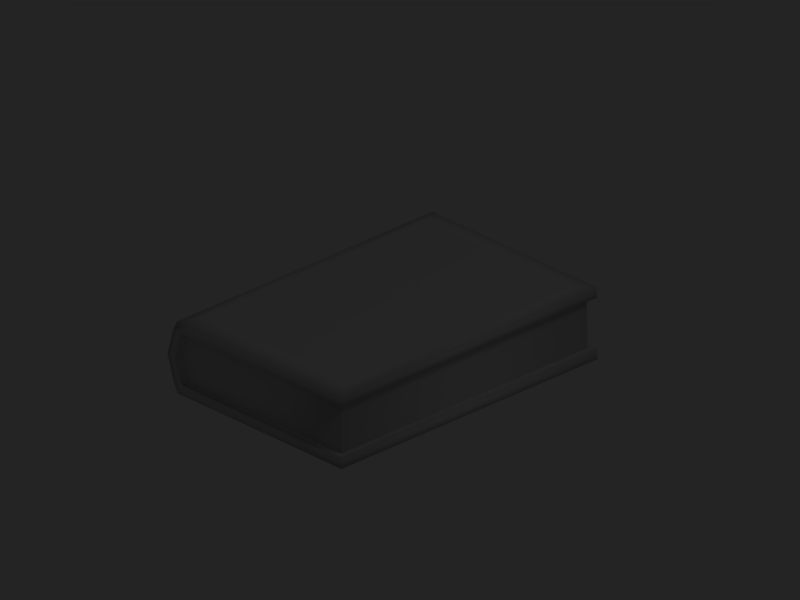 # Source: DH_book_00.blend  (saved by Blender 2.49.2; exported with 4.5.12 LTS)
import bpy
from mathutils import Matrix  # noqa: F401  (used for matrix-valued properties, if any)

bpy.ops.wm.read_factory_settings(use_empty=True)
scene = bpy.context.scene
scene.name = 'Scene'

# ---- collections
col_collection_1 = bpy.data.collections.new('Collection 1'); scene.collection.children.link(col_collection_1)

# ---- materials (node trees are filled in below, after node groups)
mat_book = bpy.data.materials.new('book')
mat_book.alpha_threshold = 0.0
mat_book.preview_render_type = 'FLAT'
mat_book.roughness = 0.5
mat_book.line_color = (0.0, 0.0, 0.0, 1.0)

# ---- material node trees

# ---- world
world_world = bpy.data.worlds.new('World'); scene.world = world_world
world_world.color = (0.14, 0.14, 0.14)
world_world.use_sun_shadow = False
world_world.sun_shadow_jitter_overblur = 0.0
world_world.cycles.sampling_method = 'MANUAL'
world_world.cycles.sample_map_resolution = 256

# ---- cameras
cam_camera = bpy.data.cameras.new('Camera')
cam_camera.type = 'ORTHO'
cam_camera.passepartout_alpha = 0.2
cam_camera.clip_end = 100.0
cam_camera.lens = 35.0
cam_camera.ortho_scale = 0.5
cam_camera.show_passepartout = False
cam_camera.show_safe_areas = True
cam_camera.dof.focus_distance = 0.0
cam_camera.dof.aperture_fstop = 128.0

# ---- lights
light_spot = bpy.data.lights.new('Spot', 'POINT')
light_spot.transmission_factor = 0.0
light_spot.cutoff_distance = 30.0
light_spot.energy = 100.0
light_spot.shadow_buffer_clip_start = 1.001
light_spot.shadow_soft_size = 1.0
light_spot.shadow_maximum_resolution = 0.006
light_spot.use_absolute_resolution = True
light_spot.cycles.use_multiple_importance_sampling = False

# ---- meshes
me_cube_001 = bpy.data.meshes.new('Cube.001')
me_cube_001.from_pydata([(0.3505, 0.4419, 0.0008474), (0.3505, -0.4419, 0.0008474), (-0.347, -0.4419, 0.0008474), (-0.347, 0.4419, 0.0008474), (0.3505, 0.4419, 0.208), (0.3505, -0.4419, 0.208), (-0.347, -0.4419, 0.208), (-0.347, 0.4419, 0.208), (0.2981, 0.3758, 0.2182), (-0.2981, 0.3758, 0.2182), (-0.2981, -0.3758, 0.2182), (0.2981, -0.3758, 0.2182), (-0.2981, -0.3758, -0.01352), (-0.2981, 0.3758, -0.01352), (0.2981, 0.3758, -0.01352), (0.2981, -0.3758, -0.01352), (0.3505, -0.4419, 0.03044), (0.3505, -0.4419, 0.1784), (0.3505, 0.4419, 0.03044), (0.3505, 0.4419, 0.1784), (-0.3635, -0.4419, 0.03044), (-0.3635, -0.4419, 0.1784), (-0.3635, 0.4419, 0.03044), (-0.3635, 0.4419, 0.1784), (-0.2986, -0.4419, 0.0008474), (-0.2986, 0.4419, 0.0008474), (-0.2986, -0.4419, 0.208), (-0.2986, 0.4419, 0.208), (-0.3296, -0.4419, 0.03044), (-0.3296, -0.4419, 0.1784), (-0.3296, 0.4419, 0.1784), (-0.3296, 0.4419, 0.03044), (-0.321, 0.4234, 0.1753), (-0.321, 0.4234, 0.03354), (-0.321, -0.4234, 0.03354), (-0.321, -0.4234, 0.1753), (0.3306, 0.4234, 0.03354), (0.3306, 0.4234, 0.1753), (0.3306, -0.4234, 0.1753), (0.3306, -0.4234, 0.03354), (-0.3542, -0.4419, 0.1044), (-0.3882, -0.4419, 0.1044), (-0.3882, 0.4419, 0.1044), (-0.3542, 0.4419, 0.1044), (-0.3457, 0.4234, 0.1044), (-0.3457, -0.4234, 0.1044), (0.3312, 0.4234, 0.1044), (0.3312, -0.4234, 0.1044)], [], [(7, 6, 10, 9), (5, 4, 8, 11), (2, 3, 13, 12), (0, 1, 15, 14), (8, 9, 10, 11), (14, 15, 12, 13), (0, 18, 16, 1), (19, 4, 5, 17), (2, 20, 22, 3), (21, 6, 7, 23), (27, 7, 9), (6, 26, 10), (3, 25, 13), (24, 2, 12), (16, 28, 24, 1), (28, 20, 2, 24), (5, 26, 29, 17), (26, 6, 21, 29), (19, 30, 27, 4), (30, 23, 7, 27), (0, 25, 31, 18), (25, 3, 22, 31), (18, 31, 33, 36), (30, 19, 37, 32), (17, 29, 35, 38), (28, 16, 39, 34), (19, 17, 38, 37), (16, 18, 36, 39), (12, 15, 1, 24), (0, 14, 13, 25), (10, 26, 5, 11), (9, 8, 4, 27), (28, 40, 41, 20), (40, 29, 21, 41), (22, 42, 43, 31), (42, 23, 30, 43), (31, 43, 44, 33), (43, 30, 32, 44), (29, 40, 45, 35), (40, 28, 34, 45), (37, 46, 44, 32), (46, 36, 33, 44), (36, 46, 47, 39), (46, 37, 38, 47), (39, 47, 45, 34), (47, 38, 35, 45), (20, 41, 42, 22), (41, 21, 23, 42)])
me_cube_001.polygons.foreach_set('use_smooth', [True] * 48)
_k = set([(32, 37), (32, 44), (33, 36), (33, 44), (34, 39), (34, 45), (35, 38), (35, 45), (36, 39), (37, 38)])
me_cube_001.attributes.new('sharp_edge', 'BOOLEAN', 'EDGE').data.foreach_set('value', [ (min(e.vertices), max(e.vertices)) in _k for e in me_cube_001.edges])
_uv = me_cube_001.uv_layers.new(name='UVTex')
_uv.uv.foreach_set('vector', [0.4178, 0.03425, 0.4187, 0.5836, 0.384, 0.5483, 0.384, 0.07129, 0.01761, 0.5836, 0.02003, 0.03425, 0.04598, 0.07129, 0.04856, 0.5532, 0.5794, 0.5836, 0.583, 0.03425, 0.6165, 0.07129, 0.6165, 0.5483, 0.9901, 0.03425, 0.9888, 0.5836, 0.9588, 0.5483, 0.9591, 0.07129, 0.04598, 0.07129, 0.384, 0.07129, 0.384, 0.5483, 0.04856, 0.5532, 0.9591, 0.07129, 0.9588, 0.5483, 0.6165, 0.5483, 0.6165, 0.07129, 0.6449, 0.6329, 0.6449, 0.6926, 0.3653, 0.6926, 0.3653, 0.6329, 0.6449, 0.8665, 0.6449, 0.927, 0.3653, 0.927, 0.3653, 0.8665, 0.5794, 0.5836, 0.5394, 0.5836, 0.5423, 0.03425, 0.583, 0.03425, 0.4581, 0.5836, 0.4187, 0.5836, 0.4178, 0.03425, 0.4586, 0.03425, 0.384, 0.03425, 0.4178, 0.03425, 0.384, 0.07129, 0.4187, 0.5836, 0.384, 0.5836, 0.384, 0.5483, 0.583, 0.03425, 0.6165, 0.03425, 0.6165, 0.07129, 0.6165, 0.5836, 0.5794, 0.5836, 0.6165, 0.5483, 0.3653, 0.6926, 0.05902, 0.6926, 0.1001, 0.6329, 0.3653, 0.6329, 0.05902, 0.6926, 0.02265, 0.6926, 0.02265, 0.6329, 0.1001, 0.6329, 0.3653, 0.927, 0.1011, 0.927, 0.05905, 0.8665, 0.3653, 0.8665, 0.1011, 0.927, 0.02265, 0.927, 0.02265, 0.8665, 0.05905, 0.8665, 0.6449, 0.8665, 0.9487, 0.8665, 0.9072, 0.927, 0.6449, 0.927, 0.9487, 0.8665, 0.9844, 0.8665, 0.9844, 0.927, 0.9072, 0.927, 0.6449, 0.6329, 0.907, 0.6329, 0.949, 0.6926, 0.6449, 0.6926, 0.907, 0.6329, 0.9844, 0.6329, 0.9844, 0.6926, 0.949, 0.6926, 0.6449, 0.6926, 0.949, 0.6926, 0.9324, 0.7462, 0.6449, 0.7422, 0.9487, 0.8665, 0.6449, 0.8665, 0.6449, 0.8139, 0.9314, 0.8171, 0.3653, 0.8665, 0.05905, 0.8665, 0.07771, 0.8131, 0.3653, 0.8171, 0.05902, 0.6926, 0.3653, 0.6926, 0.3653, 0.7454, 0.07868, 0.7422, 0.6449, 0.8665, 0.3653, 0.8665, 0.3653, 0.8171, 0.6449, 0.8139, 0.3653, 0.6926, 0.6449, 0.6926, 0.6449, 0.7422, 0.3653, 0.7454, 0.6165, 0.5483, 0.9588, 0.5483, 0.9888, 0.5836, 0.6165, 0.5836, 0.9901, 0.03425, 0.9591, 0.07129, 0.6165, 0.07129, 0.6165, 0.03425, 0.384, 0.5483, 0.384, 0.5836, 0.01761, 0.5836, 0.04856, 0.5532, 0.384, 0.07129, 0.04598, 0.07129, 0.02003, 0.03425, 0.384, 0.03425, 0.05902, 0.6926, 0.04661, 0.7797, 0.02265, 0.7797, 0.02265, 0.6926, 0.04661, 0.7797, 0.05905, 0.8665, 0.02265, 0.8665, 0.02265, 0.7797, 0.9844, 0.6926, 0.9844, 0.7797, 0.9632, 0.7797, 0.949, 0.6926, 0.9844, 0.7797, 0.9844, 0.8665, 0.9487, 0.8665, 0.9632, 0.7797, 0.949, 0.6926, 0.9632, 0.7797, 0.945, 0.7797, 0.9324, 0.7462, 0.9632, 0.7797, 0.9487, 0.8665, 0.9314, 0.8171, 0.945, 0.7797, 0.05905, 0.8665, 0.04661, 0.7797, 0.06507, 0.7797, 0.07771, 0.8131, 0.04661, 0.7797, 0.05902, 0.6926, 0.07868, 0.7422, 0.06507, 0.7797, 0.6449, 0.8139, 0.6449, 0.7797, 0.945, 0.7797, 0.9314, 0.8171, 0.6449, 0.7797, 0.6449, 0.7422, 0.9324, 0.7462, 0.945, 0.7797, 0.6449, 0.7422, 0.6449, 0.7797, 0.3653, 0.7797, 0.3653, 0.7454, 0.6449, 0.7797, 0.6449, 0.8139, 0.3653, 0.8171, 0.3653, 0.7797, 0.3653, 0.7454, 0.3653, 0.7797, 0.06507, 0.7797, 0.07868, 0.7422, 0.3653, 0.7797, 0.3653, 0.8171, 0.07771, 0.8131, 0.06507, 0.7797, 0.5394, 0.5836, 0.4984, 0.5836, 0.5008, 0.03425, 0.5423, 0.03425, 0.4984, 0.5836, 0.4581, 0.5836, 0.4586, 0.03425, 0.5008, 0.03425])
me_cube_001.materials.append(mat_book)
me_cube_001.use_remesh_preserve_volume = False
me_cube_001.use_remesh_preserve_attributes = False
me_cube_001.use_mirror_vertex_groups = False
me_cube_001.update()

# ---- objects
ob_lamp = bpy.data.objects.new('Lamp', light_spot)
ob_camera = bpy.data.objects.new('Camera', cam_camera)
ob_book = bpy.data.objects.new('book', me_cube_001)

# ---- transforms, parenting, visibility, modifiers, constraints
ob_lamp.location = (4.076, 1.005, 5.904)
ob_lamp.rotation_euler = (0.6503, 0.05522, 1.866)
ob_lamp.lock_rotations_4d = False
ob_lamp.empty_display_type = 'ARROWS'
ob_lamp.color = (0.0, 0.0, 0.0, 0.0)
ob_lamp.lineart.crease_threshold = 0.0
ob_camera.location = (7.358, -6.85, 5.056)
ob_camera.rotation_euler = (1.109, 0.01082, 0.8149)
ob_camera.lock_rotations_4d = False
ob_camera.empty_display_type = 'ARROWS'
ob_camera.color = (0.0, 0.0, 0.0, 0.0)
ob_camera.display_type = 'WIRE'
ob_camera.lineart.crease_threshold = 0.0
ob_book.location = (0.0, 0.0, 0.0)
ob_book.scale = (0.214, 0.2489, 0.2414)
ob_book.lock_rotations_4d = False
ob_book.empty_display_type = 'ARROWS'
ob_book.show_wire = True
ob_book.lineart.crease_threshold = 0.0
_m = ob_book.modifiers.new('EdgeSplit', 'EDGE_SPLIT')
_m.use_edge_angle = False
_m.use_edge_sharp = False

# ---- collection membership
col_collection_1.objects.link(ob_lamp)
col_collection_1.objects.link(ob_camera)
col_collection_1.objects.link(ob_book)

# ---- scene / render settings (as saved in the file)
scene.camera = ob_camera
scene.frame_start = 1; scene.frame_end = 250; scene.frame_set(1)
scene.render.engine = 'BLENDER_EEVEE_NEXT'
scene.render.image_settings.file_format = 'JPEG'
scene.render.image_settings.color_mode = 'RGB'
scene.render.image_settings.compression = 90
scene.render.resolution_x = 800
scene.render.resolution_y = 600
scene.render.pixel_aspect_x = 100.0
scene.render.pixel_aspect_y = 100.0
scene.render.fps = 25
scene.render.dither_intensity = 0.0
scene.render.use_compositing = False
scene.render.use_sequencer = False
scene.render.bake_margin = 2
scene.render.bake_bias = 0.0
scene.render.use_stamp_time = False
scene.render.use_stamp_date = False
scene.render.use_stamp_frame = False
scene.render.use_stamp_camera = False
scene.render.use_stamp_scene = False
scene.render.use_stamp_note = True
scene.render.use_stamp_filename = False
scene.render.use_stamp_render_time = False
scene.render.use_stamp = True
scene.render.stamp_font_size = 0
scene.render.stamp_foreground = (0.88, 0.89, 0.73, 1.0)
scene.render.stamp_background = (0.14, 0.14, 0.14, 0.25)
scene.cycles.use_denoising = False
scene.cycles.samples = 10
scene.cycles.sampling_pattern = 'TABULATED_SOBOL'
scene.cycles.light_sampling_threshold = 0.0
scene.cycles.use_adaptive_sampling = False
scene.cycles.use_light_tree = False
scene.cycles.blur_glossy = 0.0
scene.cycles.volume_bounces = 1
scene.cycles.pixel_filter_type = 'GAUSSIAN'
scene.cycles.sample_clamp_indirect = 0.0
scene.view_settings.view_transform = 'Raw'
bpy.context.view_layer.update()

